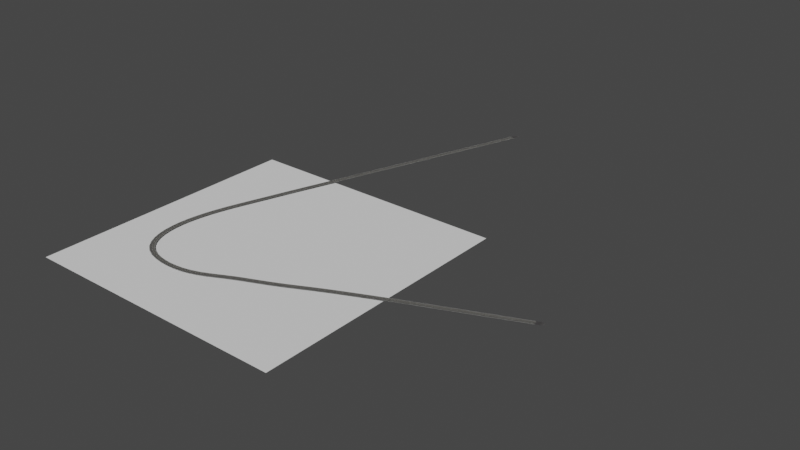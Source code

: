 # Source: 06-_.blend  (saved by Blender 3.1.7; exported with 4.5.12 LTS)
import bpy
from mathutils import Matrix  # noqa: F401  (used for matrix-valued properties, if any)

bpy.ops.wm.read_factory_settings(use_empty=True)
scene = bpy.context.scene
scene.name = 'Scene'

# ---- collections
col_collection = bpy.data.collections.new('Collection'); scene.collection.children.link(col_collection)

# ---- images (referenced by path relative to the original .blend; pixels are not part of the script)
import os
ASSET_DIR = os.environ.get("B2B_ASSET_DIR", "")  # directory of the original .blend (textures are referenced by path, not embedded)
HERE = os.path.dirname(os.path.abspath(__file__))  # packed textures are extracted next to this script under _unpacked/

def load_image(name, relpath, width, height, colorspace="sRGB"):
    """Load a texture the original file referenced (path relative to the .blend, or extracted next to this script)."""
    p = next((c for c in (os.path.join(HERE, relpath), os.path.join(ASSET_DIR, relpath)) if relpath and os.path.exists(c)), "")
    if p:
        img = bpy.data.images.load(p, check_existing=True)
        img.name = name
    else:  # same state as the original file: an image datablock whose file is absent (Cycles renders it pink)
        img = bpy.data.images.new(name, width, height)
        img.source = "FILE"
        img.filepath = "//" + (relpath or name)
    img.colorspace_settings.name = colorspace
    return img
img_3_jpg = load_image('马路3.jpg', '_unpacked/__3.3191d937.jpg', 3000, 3000, 'sRGB')

# ---- materials (node trees are filled in below, after node groups)
mat_x = bpy.data.materials.new('材质')
mat_x.use_transparent_shadow = False

# ---- material node trees
mat_x.use_nodes = True; mat_x.node_tree.nodes.clear()
_N = mat_x.node_tree.nodes; _L = mat_x.node_tree.links
n0 = _N.new('ShaderNodeBsdfPrincipled'); n0.name = 'Principled BSDF'; n0.location = (10, 300)
n0.distribution = 'GGX'
n0.subsurface_method = 'RANDOM_WALK_SKIN'
n0.inputs[3].default_value = 1.45
n0.inputs[27].default_value = (0.0, 0.0, 0.0, 1.0)
n0.inputs[28].default_value = 1.0
n1 = _N.new('ShaderNodeOutputMaterial'); n1.name = 'Material Output'; n1.location = (300, 300)
n2 = _N.new('ShaderNodeTexImage'); n2.name = '图像纹理'; n2.location = (-423, 201)
n2.image = img_3_jpg
_L.new(n0.outputs[0], n1.inputs[0])
_L.new(n2.outputs[0], n0.inputs[0])
n1.is_active_output = True

# ---- world
world_world = bpy.data.worlds.new('World'); scene.world = world_world
world_world.use_nodes = True; world_world.node_tree.nodes.clear()
_N = world_world.node_tree.nodes; _L = world_world.node_tree.links
n0 = _N.new('ShaderNodeOutputWorld'); n0.name = 'World Output'; n0.location = (300, 300)
n1 = _N.new('ShaderNodeBackground'); n1.name = 'Background'; n1.location = (10, 300)
n1.inputs[0].default_value = (0.05088, 0.05088, 0.05088, 1.0)
_L.new(n1.outputs[0], n0.inputs[0])
n0.is_active_output = True
world_world.color = (0.05088, 0.05088, 0.05088)
world_world.use_sun_shadow = False
world_world.sun_shadow_jitter_overblur = 0.0

# ---- meshes
me_001 = bpy.data.meshes.new('平面.001')
me_001.from_pydata([(-466.5, -2.994, 0.0), (466.5, -2.994, 0.0), (-466.5, 2.994, 0.0), (466.5, 2.994, 0.0), (-457.3, -2.994, 0.0), (-448.0, -2.994, 0.0), (-438.8, -2.994, 0.0), (-429.6, -2.994, 0.0), (-420.3, -2.994, 0.0), (-411.1, -2.994, 0.0), (-401.9, -2.994, 0.0), (-392.6, -2.994, 0.0), (-383.4, -2.994, 0.0), (-374.1, -2.994, 0.0), (-364.9, -2.994, 0.0), (-355.7, -2.994, 0.0), (-346.4, -2.994, 0.0), (-337.2, -2.994, 0.0), (-328.0, -2.994, 0.0), (-318.7, -2.994, 0.0), (-309.5, -2.994, 0.0), (-300.2, -2.994, 0.0), (-291.0, -2.994, 0.0), (-281.8, -2.994, 0.0), (-272.5, -2.994, 0.0), (-263.3, -2.994, 0.0), (-254.0, -2.994, 0.0), (-244.8, -2.994, 0.0), (-235.6, -2.994, 0.0), (-226.3, -2.994, 0.0), (-217.1, -2.994, 0.0), (-207.9, -2.994, 0.0), (-198.6, -2.994, 0.0), (-189.4, -2.994, 0.0), (-180.1, -2.994, 0.0), (-170.9, -2.994, 0.0), (-161.7, -2.994, 0.0), (-152.4, -2.994, 0.0), (-143.2, -2.994, 0.0), (-134.0, -2.994, 0.0), (-124.7, -2.994, 0.0), (-115.5, -2.994, 0.0), (-106.2, -2.994, 0.0), (-97.0, -2.994, 0.0), (-87.76, -2.994, 0.0), (-78.52, -2.994, 0.0), (-69.29, -2.994, 0.0), (-60.05, -2.994, 0.0), (-50.81, -2.994, 0.0), (-41.57, -2.994, 0.0), (-32.33, -2.994, 0.0), (-23.1, -2.994, 0.0), (-13.86, -2.994, 0.0), (-4.619, -2.994, 0.0), (4.619, -2.994, 0.0), (13.86, -2.994, 0.0), (23.1, -2.994, 0.0), (32.33, -2.994, 0.0), (41.57, -2.994, 0.0), (50.81, -2.994, 0.0), (60.05, -2.994, 0.0), (69.29, -2.994, 0.0), (78.52, -2.994, 0.0), (87.76, -2.994, 0.0), (97.0, -2.994, 0.0), (106.2, -2.994, 0.0), (115.5, -2.994, 0.0), (124.7, -2.994, 0.0), (134.0, -2.994, 0.0), (143.2, -2.994, 0.0), (152.4, -2.994, 0.0), (161.7, -2.994, 0.0), (170.9, -2.994, 0.0), (180.1, -2.994, 0.0), (189.4, -2.994, 0.0), (198.6, -2.994, 0.0), (207.9, -2.994, 0.0), (217.1, -2.994, 0.0), (226.3, -2.994, 0.0), (235.6, -2.994, 0.0), (244.8, -2.994, 0.0), (254.0, -2.994, 0.0), (263.3, -2.994, 0.0), (272.5, -2.994, 0.0), (281.8, -2.994, 0.0), (291.0, -2.994, 0.0), (300.2, -2.994, 0.0), (309.5, -2.994, 0.0), (318.7, -2.994, 0.0), (328.0, -2.994, 0.0), (337.2, -2.994, 0.0), (346.4, -2.994, 0.0), (355.7, -2.994, 0.0), (364.9, -2.994, 0.0), (374.1, -2.994, 0.0), (383.4, -2.994, 0.0), (392.6, -2.994, 0.0), (401.9, -2.994, 0.0), (411.1, -2.994, 0.0), (420.3, -2.994, 0.0), (429.6, -2.994, 0.0), (438.8, -2.994, 0.0), (448.0, -2.994, 0.0), (457.3, -2.994, 0.0), (457.3, 2.994, 0.0), (448.0, 2.994, 0.0), (438.8, 2.994, 0.0), (429.6, 2.994, 0.0), (420.3, 2.994, 0.0), (411.1, 2.994, 0.0), (401.9, 2.994, 0.0), (392.6, 2.994, 0.0), (383.4, 2.994, 0.0), (374.1, 2.994, 0.0), (364.9, 2.994, 0.0), (355.7, 2.994, 0.0), (346.4, 2.994, 0.0), (337.2, 2.994, 0.0), (328.0, 2.994, 0.0), (318.7, 2.994, 0.0), (309.5, 2.994, 0.0), (300.2, 2.994, 0.0), (291.0, 2.994, 0.0), (281.8, 2.994, 0.0), (272.5, 2.994, 0.0), (263.3, 2.994, 0.0), (254.0, 2.994, 0.0), (244.8, 2.994, 0.0), (235.6, 2.994, 0.0), (226.3, 2.994, 0.0), (217.1, 2.994, 0.0), (207.9, 2.994, 0.0), (198.6, 2.994, 0.0), (189.4, 2.994, 0.0), (180.1, 2.994, 0.0), (170.9, 2.994, 0.0), (161.7, 2.994, 0.0), (152.4, 2.994, 0.0), (143.2, 2.994, 0.0), (134.0, 2.994, 0.0), (124.7, 2.994, 0.0), (115.5, 2.994, 0.0), (106.2, 2.994, 0.0), (97.0, 2.994, 0.0), (87.76, 2.994, 0.0), (78.52, 2.994, 0.0), (69.29, 2.994, 0.0), (60.05, 2.994, 0.0), (50.81, 2.994, 0.0), (41.57, 2.994, 0.0), (32.33, 2.994, 0.0), (23.1, 2.994, 0.0), (13.86, 2.994, 0.0), (4.619, 2.994, 0.0), (-4.619, 2.994, 0.0), (-13.86, 2.994, 0.0), (-23.1, 2.994, 0.0), (-32.33, 2.994, 0.0), (-41.57, 2.994, 0.0), (-50.81, 2.994, 0.0), (-60.05, 2.994, 0.0), (-69.29, 2.994, 0.0), (-78.52, 2.994, 0.0), (-87.76, 2.994, 0.0), (-97.0, 2.994, 0.0), (-106.2, 2.994, 0.0), (-115.5, 2.994, 0.0), (-124.7, 2.994, 0.0), (-134.0, 2.994, 0.0), (-143.2, 2.994, 0.0), (-152.4, 2.994, 0.0), (-161.7, 2.994, 0.0), (-170.9, 2.994, 0.0), (-180.1, 2.994, 0.0), (-189.4, 2.994, 0.0), (-198.6, 2.994, 0.0), (-207.9, 2.994, 0.0), (-217.1, 2.994, 0.0), (-226.3, 2.994, 0.0), (-235.6, 2.994, 0.0), (-244.8, 2.994, 0.0), (-254.0, 2.994, 0.0), (-263.3, 2.994, 0.0), (-272.5, 2.994, 0.0), (-281.8, 2.994, 0.0), (-291.0, 2.994, 0.0), (-300.2, 2.994, 0.0), (-309.5, 2.994, 0.0), (-318.7, 2.994, 0.0), (-328.0, 2.994, 0.0), (-337.2, 2.994, 0.0), (-346.4, 2.994, 0.0), (-355.7, 2.994, 0.0), (-364.9, 2.994, 0.0), (-374.1, 2.994, 0.0), (-383.4, 2.994, 0.0), (-392.6, 2.994, 0.0), (-401.9, 2.994, 0.0), (-411.1, 2.994, 0.0), (-420.3, 2.994, 0.0), (-429.6, 2.994, 0.0), (-438.8, 2.994, 0.0), (-448.0, 2.994, 0.0), (-457.3, 2.994, 0.0)], [], [(103, 1, 3, 104), (0, 4, 203, 2), (4, 5, 202, 203), (5, 6, 201, 202), (6, 7, 200, 201), (7, 8, 199, 200), (8, 9, 198, 199), (9, 10, 197, 198), (10, 11, 196, 197), (11, 12, 195, 196), (12, 13, 194, 195), (13, 14, 193, 194), (14, 15, 192, 193), (15, 16, 191, 192), (16, 17, 190, 191), (17, 18, 189, 190), (18, 19, 188, 189), (19, 20, 187, 188), (20, 21, 186, 187), (21, 22, 185, 186), (22, 23, 184, 185), (23, 24, 183, 184), (24, 25, 182, 183), (25, 26, 181, 182), (26, 27, 180, 181), (27, 28, 179, 180), (28, 29, 178, 179), (29, 30, 177, 178), (30, 31, 176, 177), (31, 32, 175, 176), (32, 33, 174, 175), (33, 34, 173, 174), (34, 35, 172, 173), (35, 36, 171, 172), (36, 37, 170, 171), (37, 38, 169, 170), (38, 39, 168, 169), (39, 40, 167, 168), (40, 41, 166, 167), (41, 42, 165, 166), (42, 43, 164, 165), (43, 44, 163, 164), (44, 45, 162, 163), (45, 46, 161, 162), (46, 47, 160, 161), (47, 48, 159, 160), (48, 49, 158, 159), (49, 50, 157, 158), (50, 51, 156, 157), (51, 52, 155, 156), (52, 53, 154, 155), (53, 54, 153, 154), (54, 55, 152, 153), (55, 56, 151, 152), (56, 57, 150, 151), (57, 58, 149, 150), (58, 59, 148, 149), (59, 60, 147, 148), (60, 61, 146, 147), (61, 62, 145, 146), (62, 63, 144, 145), (63, 64, 143, 144), (64, 65, 142, 143), (65, 66, 141, 142), (66, 67, 140, 141), (67, 68, 139, 140), (68, 69, 138, 139), (69, 70, 137, 138), (70, 71, 136, 137), (71, 72, 135, 136), (72, 73, 134, 135), (73, 74, 133, 134), (74, 75, 132, 133), (75, 76, 131, 132), (76, 77, 130, 131), (77, 78, 129, 130), (78, 79, 128, 129), (79, 80, 127, 128), (80, 81, 126, 127), (81, 82, 125, 126), (82, 83, 124, 125), (83, 84, 123, 124), (84, 85, 122, 123), (85, 86, 121, 122), (86, 87, 120, 121), (87, 88, 119, 120), (88, 89, 118, 119), (89, 90, 117, 118), (90, 91, 116, 117), (91, 92, 115, 116), (92, 93, 114, 115), (93, 94, 113, 114), (94, 95, 112, 113), (95, 96, 111, 112), (96, 97, 110, 111), (97, 98, 109, 110), (98, 99, 108, 109), (99, 100, 107, 108), (100, 101, 106, 107), (101, 102, 105, 106), (102, 103, 104, 105)])
_uv = me_001.uv_layers.new(name='UV 贴图')
_uv.uv.foreach_set('vector', [0.9901, 0.0, 1.0, 0.0, 1.0, 1.0, 0.9901, 1.0, 0.0, 0.0, 0.009901, 0.0, 0.009901, 1.0, 0.0, 1.0, 0.004003, 76.27, 0.004003, 74.74, 0.996, 74.74, 0.996, 76.27, 0.004003, 74.74, 0.004003, 73.21, 0.996, 73.21, 0.996, 74.74, 0.004003, 73.21, 0.004003, 71.68, 0.996, 71.68, 0.996, 73.21, 0.004003, 71.68, 0.004003, 70.15, 0.996, 70.15, 0.996, 71.68, 0.004003, 70.15, 0.004003, 68.61, 0.996, 68.61, 0.996, 70.15, 0.004003, 68.61, 0.004003, 67.08, 0.996, 67.08, 0.996, 68.61, 0.004003, 67.08, 0.004003, 65.55, 0.996, 65.55, 0.996, 67.08, 0.004003, 65.55, 0.004003, 64.02, 0.996, 64.02, 0.996, 65.55, 0.004003, 64.02, 0.004003, 62.49, 0.996, 62.49, 0.996, 64.02, 0.004003, 62.49, 0.004003, 60.96, 0.996, 60.96, 0.996, 62.49, 0.004003, 60.96, 0.004003, 59.43, 0.996, 59.43, 0.996, 60.96, 0.004003, 59.43, 0.004003, 57.9, 0.996, 57.9, 0.996, 59.43, 0.004003, 57.9, 0.004003, 56.37, 0.996, 56.37, 0.996, 57.9, 0.004003, 56.37, 0.004003, 54.84, 0.996, 54.84, 0.996, 56.37, 0.004003, 54.84, 0.004003, 53.31, 0.996, 53.31, 0.996, 54.84, 0.004003, 53.31, 0.004003, 51.78, 0.996, 51.78, 0.996, 53.31, 0.004003, 51.78, 0.003999, 50.25, 0.996, 50.25, 0.996, 51.78, 0.003999, 50.25, 0.003999, 48.72, 0.996, 48.72, 0.996, 50.25, 0.003999, 48.72, 0.003999, 47.19, 0.996, 47.19, 0.996, 48.72, 0.003999, 47.19, 0.003999, 45.65, 0.996, 45.65, 0.996, 47.19, 0.003999, 45.65, 0.003999, 44.12, 0.996, 44.12, 0.996, 45.65, 0.003999, 44.12, 0.003999, 42.59, 0.996, 42.59, 0.996, 44.12, 0.003999, 42.59, 0.003999, 41.06, 0.996, 41.06, 0.996, 42.59, 0.003999, 41.06, 0.003999, 39.53, 0.996, 39.53, 0.996, 41.06, 0.003999, 39.53, 0.003999, 38.0, 0.996, 38.0, 0.996, 39.53, 0.003999, 38.0, 0.003999, 36.47, 0.996, 36.47, 0.996, 38.0, 0.003999, 36.47, 0.003999, 34.94, 0.996, 34.94, 0.996, 36.47, 0.003999, 34.94, 0.003999, 33.41, 0.996, 33.41, 0.996, 34.94, 0.003999, 33.41, 0.003999, 31.88, 0.996, 31.88, 0.996, 33.41, 0.003999, 31.88, 0.003999, 30.35, 0.996, 30.35, 0.996, 31.88, 0.003999, 30.35, 0.003999, 28.82, 0.996, 28.82, 0.996, 30.35, 0.003999, 28.82, 0.003999, 27.29, 0.996, 27.29, 0.996, 28.82, 0.003999, 27.29, 0.003999, 25.76, 0.996, 25.76, 0.996, 27.29, 0.003999, 25.76, 0.003999, 24.23, 0.996, 24.23, 0.996, 25.76, 0.003999, 24.23, 0.003999, 22.69, 0.996, 22.69, 0.996, 24.23, 0.003999, 22.69, 0.003999, 21.16, 0.996, 21.16, 0.996, 22.69, 0.003999, 21.16, 0.003999, 19.63, 0.996, 19.63, 0.996, 21.16, 0.003999, 19.63, 0.003999, 18.1, 0.996, 18.1, 0.996, 19.63, 0.003999, 18.1, 0.003999, 16.57, 0.996, 16.57, 0.996, 18.1, 0.003999, 16.57, 0.003999, 15.04, 0.996, 15.04, 0.996, 16.57, 0.003999, 15.04, 0.003999, 13.51, 0.996, 13.51, 0.996, 15.04, 0.003999, 13.51, 0.003999, 11.98, 0.996, 11.98, 0.996, 13.51, 0.003999, 11.98, 0.003999, 10.45, 0.996, 10.45, 0.996, 11.98, 0.003999, 10.45, 0.003999, 8.919, 0.996, 8.919, 0.996, 10.45, 0.003999, 8.919, 0.003999, 7.388, 0.996, 7.388, 0.996, 8.919, 0.003999, 7.388, 0.003999, 5.857, 0.996, 5.857, 0.996, 7.388, 0.003999, 5.857, 0.003999, 4.327, 0.996, 4.327, 0.996, 5.857, 0.003999, 4.327, 0.003999, 2.796, 0.996, 2.796, 0.996, 4.327, 0.003999, 2.796, 0.003999, 1.265, 0.996, 1.265, 0.996, 2.796, 0.003999, 1.265, 0.003999, -0.2653, 0.996, -0.2653, 0.996, 1.265, 0.003999, -0.2653, 0.003999, -1.796, 0.996, -1.796, 0.996, -0.2653, 0.003999, -1.796, 0.003999, -3.327, 0.996, -3.327, 0.996, -1.796, 0.003999, -3.327, 0.003999, -4.857, 0.996, -4.857, 0.996, -3.327, 0.003999, -4.857, 0.003999, -6.388, 0.996, -6.388, 0.996, -4.857, 0.003999, -6.388, 0.003999, -7.919, 0.996, -7.919, 0.996, -6.388, 0.003999, -7.919, 0.003999, -9.449, 0.996, -9.449, 0.996, -7.919, 0.003999, -9.449, 0.003999, -10.98, 0.996, -10.98, 0.996, -9.449, 0.003999, -10.98, 0.003999, -12.51, 0.996, -12.51, 0.996, -10.98, 0.003999, -12.51, 0.003999, -14.04, 0.996, -14.04, 0.996, -12.51, 0.003999, -14.04, 0.003999, -15.57, 0.996, -15.57, 0.996, -14.04, 0.003999, -15.57, 0.003999, -17.1, 0.996, -17.1, 0.996, -15.57, 0.003999, -17.1, 0.003999, -18.63, 0.996, -18.63, 0.996, -17.1, 0.003999, -18.63, 0.003999, -20.16, 0.996, -20.16, 0.996, -18.63, 0.003999, -20.16, 0.003999, -21.69, 0.996, -21.69, 0.996, -20.16, 0.003999, -21.69, 0.003999, -23.23, 0.996, -23.23, 0.996, -21.69, 0.003999, -23.23, 0.003999, -24.76, 0.996, -24.76, 0.996, -23.23, 0.003999, -24.76, 0.003999, -26.29, 0.996, -26.29, 0.996, -24.76, 0.003999, -26.29, 0.003999, -27.82, 0.996, -27.82, 0.996, -26.29, 0.003999, -27.82, 0.003999, -29.35, 0.996, -29.35, 0.996, -27.82, 0.003999, -29.35, 0.003999, -30.88, 0.996, -30.88, 0.996, -29.35, 0.003999, -30.88, 0.003999, -32.41, 0.996, -32.41, 0.996, -30.88, 0.003999, -32.41, 0.003999, -33.94, 0.996, -33.94, 0.996, -32.41, 0.003999, -33.94, 0.003999, -35.47, 0.996, -35.47, 0.996, -33.94, 0.003999, -35.47, 0.003999, -37.0, 0.996, -37.0, 0.996, -35.47, 0.003999, -37.0, 0.003999, -38.53, 0.996, -38.53, 0.996, -37.0, 0.003999, -38.53, 0.003999, -40.06, 0.996, -40.06, 0.996, -38.53, 0.003999, -40.06, 0.003999, -41.59, 0.996, -41.59, 0.996, -40.06, 0.003999, -41.59, 0.003999, -43.12, 0.996, -43.12, 0.996, -41.59, 0.003999, -43.12, 0.003999, -44.65, 0.996, -44.65, 0.996, -43.12, 0.003999, -44.65, 0.003999, -46.19, 0.996, -46.19, 0.996, -44.65, 0.003999, -46.19, 0.003999, -47.72, 0.996, -47.72, 0.996, -46.19, 0.003999, -47.72, 0.003999, -49.25, 0.996, -49.25, 0.996, -47.72, 0.003999, -49.25, 0.003994, -50.78, 0.996, -50.78, 0.996, -49.25, 0.003994, -50.78, 0.003994, -52.31, 0.996, -52.31, 0.996, -50.78, 0.003994, -52.31, 0.003994, -53.84, 0.996, -53.84, 0.996, -52.31, 0.003994, -53.84, 0.003994, -55.37, 0.996, -55.37, 0.996, -53.84, 0.003994, -55.37, 0.003994, -56.9, 0.996, -56.9, 0.996, -55.37, 0.003994, -56.9, 0.003994, -58.43, 0.996, -58.43, 0.996, -56.9, 0.003994, -58.43, 0.003994, -59.96, 0.996, -59.96, 0.996, -58.43, 0.003994, -59.96, 0.003994, -61.49, 0.996, -61.49, 0.996, -59.96, 0.003994, -61.49, 0.003994, -63.02, 0.996, -63.02, 0.996, -61.49, 0.003994, -63.02, 0.003994, -64.55, 0.996, -64.55, 0.996, -63.02, 0.003994, -64.55, 0.003994, -66.08, 0.996, -66.08, 0.996, -64.55, 0.003994, -66.08, 0.003994, -67.61, 0.996, -67.61, 0.996, -66.08, 0.003994, -67.61, 0.003994, -69.15, 0.996, -69.15, 0.996, -67.61, 0.003994, -69.15, 0.003994, -70.68, 0.996, -70.68, 0.996, -69.15, 0.003994, -70.68, 0.003994, -72.21, 0.996, -72.21, 0.996, -70.68, 0.003994, -72.21, 0.003994, -73.74, 0.996, -73.74, 0.996, -72.21, 0.003994, -73.74, 0.003994, -75.27, 0.996, -75.27, 0.996, -73.74])
me_001.materials.append(mat_x)
me_001.use_remesh_fix_poles = True
me_001.use_remesh_preserve_attributes = False
me_001.update()
me_002 = bpy.data.meshes.new('平面.002')
me_002.from_pydata([(-1.0, -1.0, 0.0), (1.0, -1.0, 0.0), (-1.0, 1.0, 0.0), (1.0, 1.0, 0.0)], [], [(0, 1, 3, 2)])
_uv = me_002.uv_layers.new(name='UV 贴图')
_uv.uv.foreach_set('vector', [0.0, 0.0, 1.0, 0.0, 1.0, 1.0, 0.0, 1.0])
me_002.use_remesh_fix_poles = True
me_002.use_remesh_preserve_attributes = False
me_002.update()

# ---- curves / text
cu_nurbs____002 = bpy.data.curves.new('NURBS 曲线.002', 'CURVE')
cu_nurbs____002.dimensions = '3D'
_sp = cu_nurbs____002.splines.new('NURBS'); _sp.points.add(12)
_sp.points.foreach_set('co', [-35.02, 213.2, 0.0, 1.0, -74.04, 105.6, 0.0, 1.0, -85.03, 70.03, 0.0, 1.0, -102.8, 20.78, 0.0, 1.0, -112.7, -37.94, 0.0, 1.0, -93.74, -89.85, 0.0, 1.0, -25.55, -94.39, 0.0, 1.0, 12.72, -71.28, 0.0, 1.0, 51.36, -56.13, 0.0, 1.0, 80.53, -42.11, 0.0, 1.0, 104.2, -29.63, 0.0, 1.0, 191.7, 9.016, 0.0, 1.0, 231.3, 23.43, 0.0, 1.0])
_sp.order_v = 0
cu_nurbs____002.use_path = True
cu_nurbs____002.fill_mode = 'FULL'

# ---- objects
ob_x = bpy.data.objects.new('空物体', None)
ob_x_1 = bpy.data.objects.new('平面', me_001)
ob_nurbs = bpy.data.objects.new('NURBS 曲线', cu_nurbs____002)
ob_001 = bpy.data.objects.new('平面.001', me_002)

# ---- transforms, parenting, visibility, modifiers, constraints
ob_x.location = (0.0, 0.0, 0.0)
ob_x.scale = (75.04, 75.04, 75.04)
ob_x.empty_display_type = 'IMAGE'
ob_x.empty_display_size = 5.0
ob_x.empty_image_depth = 'BACK'
ob_x.show_empty_image_perspective = False
ob_x.empty_image_side = 'FRONT'
ob_x_1.location = (162.9, 0.0, 2.495)
_m = ob_x_1.modifiers.new('曲线', 'CURVE')
_m.object = ob_nurbs
ob_nurbs.location = (0.0, 0.0, 0.0)
ob_001.location = (0.0, 0.0, 0.0)
ob_001.scale = (-158.6, -158.6, -158.6)

# ---- collection membership
col_collection.objects.link(ob_x)
col_collection.objects.link(ob_x_1)
col_collection.objects.link(ob_nurbs)
col_collection.objects.link(ob_001)

# ---- scene / render settings (as saved in the file)
scene.frame_start = 1; scene.frame_end = 250; scene.frame_set(1)
scene.render.engine = 'BLENDER_EEVEE_NEXT'
scene.cycles.sampling_pattern = 'TABULATED_SOBOL'
scene.cycles.use_light_tree = False
scene.view_settings.view_transform = 'Filmic'
bpy.context.view_layer.update()

# ---- added for rendering (the .blend has no active camera and no usable light): camera, sun
cam_auto = bpy.data.cameras.new('AutoCamera')
cam_auto.lens = 50.0
cam_auto.sensor_width = 36.0
cam_auto.clip_end = 11810.5
ob_auto_camera = bpy.data.objects.new('AutoCamera', cam_auto)
scene.collection.objects.link(ob_auto_camera)
ob_auto_camera.location = (744.03, -684.136, 539.121)
ob_auto_camera.rotation_euler = (1.09748, -7.21219e-08, 0.694738)
scene.camera = ob_auto_camera
light_auto_sun = bpy.data.lights.new('AutoSun', 'SUN')
light_auto_sun.energy = 3.0
light_auto_sun.angle = 0.0523599
ob_auto_sun = bpy.data.objects.new('AutoSun', light_auto_sun)
scene.collection.objects.link(ob_auto_sun)
ob_auto_sun.rotation_euler = (0.872665, 0.174533, 0.523599)
bpy.context.view_layer.update()
